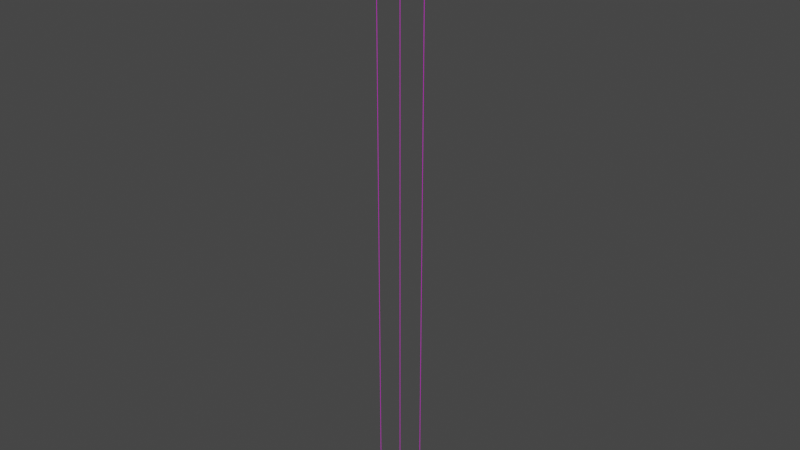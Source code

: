 # Source: OverheadLight.blend  (saved by Blender 2.80.75; exported with 4.5.12 LTS)
import bpy
from mathutils import Matrix  # noqa: F401  (used for matrix-valued properties, if any)

bpy.ops.wm.read_factory_settings(use_empty=True)
scene = bpy.context.scene
scene.name = 'Scene'

# ---- collections
col_collection = bpy.data.collections.new('Collection'); scene.collection.children.link(col_collection)

# ---- images (referenced by path relative to the original .blend; pixels are not part of the script)
import os
ASSET_DIR = os.environ.get("B2B_ASSET_DIR", "")  # directory of the original .blend (textures are referenced by path, not embedded)
HERE = os.path.dirname(os.path.abspath(__file__))  # packed textures are extracted next to this script under _unpacked/

def load_image(name, relpath, width, height, colorspace="sRGB"):
    """Load a texture the original file referenced (path relative to the .blend, or extracted next to this script)."""
    p = next((c for c in (os.path.join(HERE, relpath), os.path.join(ASSET_DIR, relpath)) if relpath and os.path.exists(c)), "")
    if p:
        img = bpy.data.images.load(p, check_existing=True)
        img.name = name
    else:  # same state as the original file: an image datablock whose file is absent (Cycles renders it pink)
        img = bpy.data.images.new(name, width, height)
        img.source = "FILE"
        img.filepath = "//" + (relpath or name)
    img.colorspace_settings.name = colorspace
    return img
img_material_001_base_color = load_image('Material.001 Base Color', 'OverheadLight_Albedo.png', 1024, 1024, 'sRGB')
img_material_001_roughness = load_image('Material.001 Roughness', 'OverheadLight_Roughness.png', 1024, 1024, 'Non-Color')
img_material_001_metallic = load_image('Material.001 Metallic', 'OverheadLight_Metallic.png', 1024, 1024, 'Non-Color')
img_material_001_emissive = load_image('Material.001 Emissive', 'OverheadLight_Emissive.png', 1024, 1024, 'sRGB')

# ---- materials (node trees are filled in below, after node groups)
mat_material_001 = bpy.data.materials.new('Material.001')
mat_material_001.use_transparent_shadow = False

# ---- material node trees
mat_material_001.use_nodes = True; mat_material_001.node_tree.nodes.clear()
_N = mat_material_001.node_tree.nodes; _L = mat_material_001.node_tree.links
n0 = _N.new('ShaderNodeOutputMaterial'); n0.name = 'Material Output'; n0.location = (300, 300)
n1 = _N.new('ShaderNodeBsdfPrincipled'); n1.name = 'Principled BSDF'; n1.location = (10, 300)
n1.distribution = 'GGX'
n1.subsurface_method = 'BURLEY'
n1.inputs[3].default_value = 1.45
n1.inputs[27].default_value = (0.0, 0.0, 0.0, 1.0)
n1.inputs[28].default_value = 1.0
n2 = _N.new('ShaderNodeTexImage'); n2.name = 'Image Texture'; n2.location = (-280, 280)
n2.image = img_material_001_base_color
n3 = _N.new('ShaderNodeTexImage'); n3.name = 'Image Texture.001'; n3.location = (-280, 140)
n3.image = img_material_001_roughness
n4 = _N.new('ShaderNodeTexImage'); n4.name = 'Image Texture.002'; n4.location = (-280, 200)
n4.image = img_material_001_metallic
n5 = _N.new('ShaderNodeTexImage'); n5.name = 'Image Texture.003'; n5.location = (0, 0)
n5.image = img_material_001_emissive
_L.new(n1.outputs[0], n0.inputs[0])
_L.new(n2.outputs[0], n1.inputs[0])
_L.new(n3.outputs[0], n1.inputs[2])
_L.new(n4.outputs[0], n1.inputs[1])
n0.is_active_output = True

# ---- world
world_world = bpy.data.worlds.new('World'); scene.world = world_world
world_world.use_nodes = True; world_world.node_tree.nodes.clear()
_N = world_world.node_tree.nodes; _L = world_world.node_tree.links
n0 = _N.new('ShaderNodeOutputWorld'); n0.name = 'World Output'; n0.location = (300, 300)
n1 = _N.new('ShaderNodeBackground'); n1.name = 'Background'; n1.location = (10, 300)
n1.inputs[0].default_value = (0.05088, 0.05088, 0.05088, 1.0)
_L.new(n1.outputs[0], n0.inputs[0])
n0.is_active_output = True
world_world.color = (0.05088, 0.05088, 0.05088)
world_world.use_sun_shadow = False
world_world.sun_shadow_jitter_overblur = 0.0

# ---- meshes
me_cube = bpy.data.meshes.new('Cube')
me_cube.from_pydata([(-115.1, 6.48, 414.9), (-115.1, -6.48, 414.9), (115.1, 6.48, 414.9), (115.1, -6.48, 414.9), (0.0, 1.0, 416.8), (0.0, 1.0, 2817.0), (1.0, -4.371e-08, 416.8), (1.0, -4.371e-08, 2817.0), (-8.742e-08, -1.0, 416.8), (-8.742e-08, -1.0, 2817.0), (-1.0, 1.192e-08, 416.8), (-1.0, 1.192e-08, 2817.0), (-100.0, 1.0, 416.8), (-100.0, 1.0, 2817.0), (-99.0, -4.371e-08, 416.8), (-99.0, -4.371e-08, 2817.0), (-100.0, -1.0, 416.8), (-100.0, -1.0, 2817.0), (-101.0, 1.192e-08, 416.8), (-101.0, 1.192e-08, 2817.0), (100.0, 1.0, 416.8), (100.0, 1.0, 2817.0), (101.0, -4.371e-08, 416.8), (101.0, -4.371e-08, 2817.0), (100.0, -1.0, 416.8), (100.0, -1.0, 2817.0), (99.0, 1.192e-08, 416.8), (99.0, 1.192e-08, 2817.0), (-100.0, 2.5, 409.4), (100.0, 2.5, 409.4), (-100.0, -1.093e-07, 406.9), (100.0, -1.093e-07, 406.9), (-100.0, -2.5, 409.4), (100.0, -2.5, 409.4), (-100.0, 2.981e-08, 411.9), (100.0, 2.981e-08, 411.9), (-102.8, -1.093e-07, 406.9), (-102.8, 2.5, 409.4), (102.8, 2.5, 409.4), (102.8, -1.093e-07, 406.9), (-102.8, -2.5, 409.4), (102.8, -2.5, 409.4), (-102.8, 2.981e-08, 411.9), (102.8, 2.981e-08, 411.9), (-100.0, 2.981e-08, 415.2), (-100.0, -2.5, 415.2), (100.0, -2.5, 415.2), (100.0, 2.981e-08, 415.2), (-100.0, 2.5, 415.2), (100.0, 2.5, 415.2), (-102.8, 2.981e-08, 415.2), (-102.8, -2.5, 415.2), (102.8, -2.5, 415.2), (102.8, 2.981e-08, 415.2), (-102.8, 2.5, 415.2), (102.8, 2.5, 415.2), (-130.1, -15.86, 400.0), (-129.6, -16.09, 400.4), (-130.3, -15.59, 400.4), (-116.7, -6.669, 417.2), (-116.1, -7.196, 417.2), (-130.3, 15.59, 400.4), (-129.6, 16.09, 400.4), (-130.1, 15.86, 400.0), (-116.1, 7.196, 417.2), (-116.7, 6.669, 417.2), (130.3, -15.59, 400.4), (129.6, -16.09, 400.4), (130.1, -15.86, 400.0), (116.1, -7.196, 417.2), (116.7, -6.669, 417.2), (129.6, 16.09, 400.4), (130.3, 15.59, 400.4), (130.1, 15.86, 400.0), (116.7, 6.669, 417.2), (116.1, 7.196, 417.2), (-128.8, 14.72, 400.0), (-127.9, 14.05, 400.4), (-127.9, -14.05, 400.4), (-128.8, -14.72, 400.0), (128.8, 14.72, 400.0), (127.9, 14.05, 400.4), (128.8, -14.72, 400.0), (127.9, -14.05, 400.4)], [], [(67, 69, 60, 57), (63, 73, 80, 76), (78, 77, 0, 1), (68, 56, 79, 82), (74, 75, 64, 65, 59, 60, 69, 70), (62, 64, 75, 71), (73, 68, 82, 80), (58, 59, 65, 61), (72, 74, 70, 66), (0, 2, 3, 1), (77, 81, 2, 0), (81, 83, 3, 2), (83, 78, 1, 3), (4, 5, 7, 6), (6, 7, 9, 8), (8, 9, 11, 10), (10, 11, 5, 4), (12, 13, 15, 14), (14, 15, 17, 16), (16, 17, 19, 18), (18, 19, 13, 12), (20, 21, 23, 22), (22, 23, 25, 24), (24, 25, 27, 26), (26, 27, 21, 20), (28, 29, 31, 30), (30, 31, 33, 32), (32, 33, 35, 34), (34, 35, 29, 28), (32, 34, 44, 45), (33, 31, 39, 41), (36, 40, 42, 37), (38, 43, 41, 39), (41, 43, 53, 52), (30, 32, 40, 36), (31, 29, 38, 39), (34, 28, 48, 44), (28, 30, 36, 37), (38, 29, 49, 55), (44, 48, 54, 50), (47, 46, 52, 53), (49, 47, 53, 55), (45, 44, 50, 51), (33, 41, 52, 46), (29, 35, 47, 49), (37, 42, 50, 54), (40, 32, 45, 51), (35, 33, 46, 47), (28, 37, 54, 48), (43, 38, 55, 53), (42, 40, 51, 50), (56, 57, 58), (61, 62, 63), (66, 67, 68), (71, 72, 73), (63, 56, 58, 61), (57, 60, 59, 58), (64, 62, 61, 65), (73, 63, 62, 71), (74, 72, 71, 75), (68, 73, 72, 66), (69, 67, 66, 70), (56, 68, 67, 57), (77, 78, 79, 76), (81, 77, 76, 80), (83, 81, 80, 82), (78, 83, 82, 79), (56, 63, 76, 79)])
_uv = me_cube.uv_layers.new(name='UVMap')
_uv.uv.foreach_set('vector', [0.4206, 0.2635, 0.4262, 0.1311, 0.5228, 0.1311, 0.5284, 0.2635, 0.002499, 0.2057, 0.002499, 0.0975, 0.009765, 0.09802, 0.009765, 0.2052, 0.581, 0.2093, 0.5693, 0.2093, 0.5724, 0.09943, 0.5778, 0.09943, 0.2043, 0.0975, 0.2043, 0.2057, 0.1971, 0.2052, 0.1971, 0.09802, 0.5231, 0.1651, 0.5228, 0.1676, 0.4262, 0.1676, 0.426, 0.1651, 0.426, 0.1001, 0.4262, 0.0975, 0.5228, 0.0975, 0.5231, 0.1001, 0.4206, 0.2972, 0.4262, 0.1676, 0.5228, 0.1676, 0.5284, 0.2972, 0.002499, 0.0975, 0.2043, 0.0975, 0.1971, 0.09802, 0.009765, 0.09802, 0.6058, 0.2119, 0.6096, 0.101, 0.6151, 0.101, 0.6188, 0.2119, 0.6058, 0.2119, 0.6096, 0.101, 0.6151, 0.101, 0.6188, 0.2119, 0.2312, 0.1991, 0.2312, 0.1034, 0.3137, 0.1034, 0.3137, 0.1991, 0.2257, 0.2045, 0.2257, 0.09805, 0.3193, 0.1034, 0.3193, 0.1991, 0.581, 0.2093, 0.5693, 0.2093, 0.5724, 0.09942, 0.5778, 0.09942, 0.328, 0.09805, 0.328, 0.2045, 0.2122, 0.1991, 0.2122, 0.1034, 0.002509, 0.002496, 0.9975, 0.002496, 0.9975, 0.009589, 0.002542, 0.009589, 0.002542, 0.009589, 0.9975, 0.009589, 0.9975, 0.01668, 0.002509, 0.01668, 0.9975, 0.07343, 0.002542, 0.07343, 0.002509, 0.06634, 0.9975, 0.06634, 0.9975, 0.06634, 0.002509, 0.06634, 0.002542, 0.05925, 0.9975, 0.05924, 0.002509, 0.03087, 0.9975, 0.03087, 0.9975, 0.03796, 0.002542, 0.03796, 0.002542, 0.03796, 0.9975, 0.03796, 0.9975, 0.04506, 0.002509, 0.04506, 0.9975, 0.08762, 0.002542, 0.08762, 0.002509, 0.08053, 0.9975, 0.08053, 0.9975, 0.08053, 0.002509, 0.08053, 0.002542, 0.07344, 0.9975, 0.07343, 0.002509, 0.01668, 0.9975, 0.01668, 0.9975, 0.02378, 0.002542, 0.02378, 0.002542, 0.02378, 0.9975, 0.02378, 0.9975, 0.03087, 0.002509, 0.03087, 0.9975, 0.05924, 0.002542, 0.05924, 0.002509, 0.05215, 0.9975, 0.05215, 0.9975, 0.05215, 0.002509, 0.05215, 0.002542, 0.04506, 0.9975, 0.04506, 0.421, 0.1222, 0.3378, 0.1222, 0.3378, 0.09784, 0.421, 0.09784, 0.421, 0.1219, 0.3378, 0.1219, 0.3378, 0.09816, 0.421, 0.09816, 0.3378, 0.09885, 0.421, 0.09885, 0.421, 0.1212, 0.3378, 0.1212, 0.3378, 0.0975, 0.421, 0.0975, 0.421, 0.1226, 0.3378, 0.1226, 0.5425, 0.1526, 0.5439, 0.1349, 0.5452, 0.1349, 0.5449, 0.1526, 0.5836, 0.1212, 0.5836, 0.0975, 0.5848, 0.0975, 0.5848, 0.1212, 0.5668, 0.1152, 0.5657, 0.133, 0.5647, 0.1152, 0.5657, 0.0975, 0.5657, 0.133, 0.5647, 0.1152, 0.5657, 0.09751, 0.5668, 0.1152, 0.5657, 0.09751, 0.5647, 0.1152, 0.5633, 0.1152, 0.5633, 0.09751, 0.5909, 0.0975, 0.5909, 0.1212, 0.5898, 0.1212, 0.5898, 0.0975, 0.5522, 0.0975, 0.5522, 0.1219, 0.551, 0.1219, 0.551, 0.0975, 0.5439, 0.1349, 0.5431, 0.1171, 0.5455, 0.1172, 0.5452, 0.1349, 0.5572, 0.1219, 0.5572, 0.0975, 0.5583, 0.0975, 0.5583, 0.1219, 0.551, 0.1219, 0.5522, 0.1219, 0.5522, 0.157, 0.551, 0.157, 0.5453, 0.09764, 0.5461, 0.09765, 0.5457, 0.1172, 0.545, 0.1172, 0.545, 0.1881, 0.5443, 0.1881, 0.5446, 0.1686, 0.5453, 0.1686, 0.5457, 0.1881, 0.545, 0.1881, 0.5453, 0.1686, 0.5461, 0.1686, 0.5446, 0.09762, 0.5453, 0.09764, 0.545, 0.1172, 0.5443, 0.1171, 0.5446, 0.09762, 0.5443, 0.1171, 0.542, 0.1171, 0.5423, 0.09758, 0.5449, 0.1526, 0.5436, 0.1703, 0.5422, 0.1703, 0.5425, 0.1526, 0.5657, 0.0975, 0.5647, 0.1152, 0.5633, 0.1152, 0.5633, 0.0975, 0.5423, 0.09758, 0.542, 0.1171, 0.5397, 0.1171, 0.54, 0.09754, 0.5436, 0.1703, 0.5443, 0.1881, 0.5419, 0.188, 0.5422, 0.1703, 0.5572, 0.1219, 0.5583, 0.1219, 0.5583, 0.157, 0.5572, 0.157, 0.5647, 0.1152, 0.5657, 0.133, 0.5633, 0.133, 0.5633, 0.1152, 0.5647, 0.1152, 0.5657, 0.133, 0.5633, 0.133, 0.5633, 0.1152, 0.5286, 0.2658, 0.5284, 0.2635, 0.5287, 0.2627, 0.4204, 0.295, 0.4206, 0.2972, 0.4204, 0.2983, 0.4204, 0.2627, 0.4206, 0.2635, 0.4204, 0.2658, 0.5284, 0.2972, 0.5287, 0.295, 0.5286, 0.2983, 0.5817, 0.2112, 0.5685, 0.2112, 0.5686, 0.2084, 0.5816, 0.2084, 0.5284, 0.2635, 0.5228, 0.1311, 0.5231, 0.1299, 0.5287, 0.2627, 0.4262, 0.1676, 0.4206, 0.2972, 0.4204, 0.295, 0.426, 0.1651, 0.5347, 0.09764, 0.5347, 0.2058, 0.5313, 0.2056, 0.5313, 0.09783, 0.5231, 0.1651, 0.5287, 0.295, 0.5284, 0.2972, 0.5228, 0.1676, 0.5817, 0.2112, 0.5685, 0.2112, 0.5686, 0.2084, 0.5816, 0.2084, 0.4262, 0.1311, 0.4206, 0.2635, 0.4204, 0.2627, 0.426, 0.1299, 0.2043, 0.2057, 0.2043, 0.0975, 0.2072, 0.09768, 0.2072, 0.2055, 0.01524, 0.2048, 0.194, 0.2048, 0.1971, 0.2052, 0.009765, 0.2052, 0.01524, 0.09838, 0.01524, 0.2048, 0.009765, 0.2052, 0.009765, 0.09802, 0.194, 0.09838, 0.01524, 0.09838, 0.009765, 0.09802, 0.1971, 0.09802, 0.328, 0.2045, 0.328, 0.09805, 0.3328, 0.0977, 0.3328, 0.2048, 0.2043, 0.2057, 0.002499, 0.2057, 0.009765, 0.2052, 0.1971, 0.2052])
me_cube.materials.append(mat_material_001)
me_cube.use_remesh_preserve_volume = False
me_cube.use_remesh_preserve_attributes = False
me_cube.use_mirror_vertex_groups = False
me_cube.update()

# ---- objects
ob_cube = bpy.data.objects.new('Cube', me_cube)

# ---- transforms, parenting, visibility, modifiers, constraints
ob_cube.location = (0.0, 0.0, 0.0)
ob_cube.lineart.crease_threshold = 0.0

# ---- collection membership
col_collection.objects.link(ob_cube)

# ---- scene / render settings (as saved in the file)
scene.frame_start = 1; scene.frame_end = 250; scene.frame_set(1)
scene.render.engine = 'BLENDER_EEVEE_NEXT'
scene.cycles.use_denoising = False
scene.cycles.samples = 128
scene.cycles.sampling_pattern = 'TABULATED_SOBOL'
scene.cycles.use_adaptive_sampling = False
scene.cycles.use_light_tree = False
scene.view_settings.view_transform = 'Filmic'
scene.unit_settings.scale_length = 0.01
bpy.context.view_layer.update()

# ---- added for rendering (the .blend has no active camera and no usable light): camera, sun
cam_auto = bpy.data.cameras.new('AutoCamera')
cam_auto.lens = 50.0
cam_auto.sensor_width = 36.0
cam_auto.clip_end = 39474.2
ob_auto_camera = bpy.data.objects.new('AutoCamera', cam_auto)
scene.collection.objects.link(ob_auto_camera)
ob_auto_camera.location = (2249.25, -2699.1, 3407.81)
ob_auto_camera.rotation_euler = (1.09748, -7.21219e-08, 0.694738)
scene.camera = ob_auto_camera
light_auto_sun = bpy.data.lights.new('AutoSun', 'SUN')
light_auto_sun.energy = 3.0
light_auto_sun.angle = 0.0523599
ob_auto_sun = bpy.data.objects.new('AutoSun', light_auto_sun)
scene.collection.objects.link(ob_auto_sun)
ob_auto_sun.rotation_euler = (0.872665, 0.174533, 0.523599)
bpy.context.view_layer.update()
